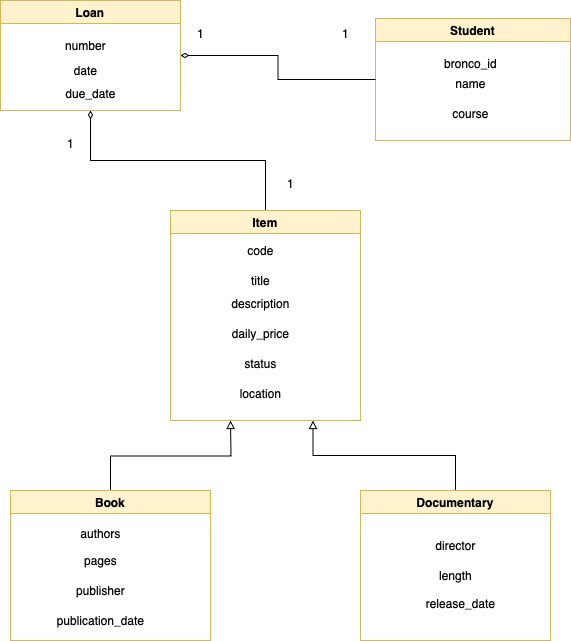

The diagram above was exported from draw.io. Its source (the exported page's mxGraphModel, read from the mxfile embedded in the PNG):
<mxGraphModel dx="984" dy="667" grid="1" gridSize="10" guides="1" tooltips="1" connect="1" arrows="1" fold="1" page="1" pageScale="1" pageWidth="850" pageHeight="1100" math="0" shadow="0">
  <root>
    <mxCell id="0" />
    <mxCell id="1" parent="0" />
    <mxCell id="wTbuUublP3CUo9RuaERG-1" value="Student" style="swimlane;whiteSpace=wrap;html=1;fillColor=#fff2cc;strokeColor=#d6b656;" parent="1" vertex="1">
      <mxGeometry x="425" y="98" width="195" height="122" as="geometry">
        <mxRectangle x="320" y="210" width="90" height="30" as="alternateBounds" />
      </mxGeometry>
    </mxCell>
    <mxCell id="wTbuUublP3CUo9RuaERG-7" value="name" style="text;html=1;align=center;verticalAlign=middle;resizable=0;points=[];autosize=1;strokeColor=none;fillColor=none;" parent="wTbuUublP3CUo9RuaERG-1" vertex="1">
      <mxGeometry x="70" y="50" width="50" height="30" as="geometry" />
    </mxCell>
    <mxCell id="6YYBpAp1T_IyO7PGqdv9-1" value="bronco_id" style="text;html=1;align=center;verticalAlign=middle;resizable=0;points=[];autosize=1;strokeColor=none;fillColor=none;" parent="wTbuUublP3CUo9RuaERG-1" vertex="1">
      <mxGeometry x="55" y="30" width="80" height="30" as="geometry" />
    </mxCell>
    <mxCell id="6YYBpAp1T_IyO7PGqdv9-3" value="course" style="text;html=1;align=center;verticalAlign=middle;resizable=0;points=[];autosize=1;strokeColor=none;fillColor=none;" parent="wTbuUublP3CUo9RuaERG-1" vertex="1">
      <mxGeometry x="65" y="80" width="60" height="30" as="geometry" />
    </mxCell>
    <mxCell id="ZKemoDgkjOs0aR_X4RYM-13" style="edgeStyle=orthogonalEdgeStyle;rounded=0;orthogonalLoop=1;jettySize=auto;html=1;exitX=0.5;exitY=0;exitDx=0;exitDy=0;endArrow=block;endFill=0;" parent="1" source="wTbuUublP3CUo9RuaERG-3" edge="1">
      <mxGeometry relative="1" as="geometry">
        <mxPoint x="280" y="500" as="targetPoint" />
      </mxGeometry>
    </mxCell>
    <mxCell id="wTbuUublP3CUo9RuaERG-3" value="Book" style="swimlane;whiteSpace=wrap;html=1;fillColor=#fff2cc;strokeColor=#d6b656;" parent="1" vertex="1">
      <mxGeometry x="60" y="570" width="200" height="150" as="geometry">
        <mxRectangle x="320" y="210" width="90" height="30" as="alternateBounds" />
      </mxGeometry>
    </mxCell>
    <mxCell id="ZKemoDgkjOs0aR_X4RYM-4" value="pages" style="text;html=1;align=center;verticalAlign=middle;resizable=0;points=[];autosize=1;strokeColor=none;fillColor=none;" parent="wTbuUublP3CUo9RuaERG-3" vertex="1">
      <mxGeometry x="60" y="55" width="60" height="30" as="geometry" />
    </mxCell>
    <mxCell id="ZKemoDgkjOs0aR_X4RYM-5" value="publisher" style="text;html=1;align=center;verticalAlign=middle;resizable=0;points=[];autosize=1;strokeColor=none;fillColor=none;" parent="wTbuUublP3CUo9RuaERG-3" vertex="1">
      <mxGeometry x="55" y="85" width="70" height="30" as="geometry" />
    </mxCell>
    <mxCell id="ZKemoDgkjOs0aR_X4RYM-6" value="publication_date" style="text;html=1;align=center;verticalAlign=middle;resizable=0;points=[];autosize=1;strokeColor=none;fillColor=none;" parent="wTbuUublP3CUo9RuaERG-3" vertex="1">
      <mxGeometry x="35" y="115" width="110" height="30" as="geometry" />
    </mxCell>
    <mxCell id="ZKemoDgkjOs0aR_X4RYM-14" style="edgeStyle=orthogonalEdgeStyle;rounded=0;orthogonalLoop=1;jettySize=auto;html=1;exitX=0.5;exitY=0;exitDx=0;exitDy=0;entryX=0.75;entryY=1;entryDx=0;entryDy=0;endArrow=block;endFill=0;" parent="1" source="wTbuUublP3CUo9RuaERG-4" target="wTbuUublP3CUo9RuaERG-11" edge="1">
      <mxGeometry relative="1" as="geometry" />
    </mxCell>
    <mxCell id="wTbuUublP3CUo9RuaERG-4" value="Documentary" style="swimlane;whiteSpace=wrap;html=1;fillColor=#fff2cc;strokeColor=#d6b656;" parent="1" vertex="1">
      <mxGeometry x="410" y="570" width="190" height="150" as="geometry">
        <mxRectangle x="320" y="210" width="90" height="30" as="alternateBounds" />
      </mxGeometry>
    </mxCell>
    <mxCell id="ZKemoDgkjOs0aR_X4RYM-7" value="director" style="text;html=1;align=center;verticalAlign=middle;resizable=0;points=[];autosize=1;strokeColor=none;fillColor=none;" parent="wTbuUublP3CUo9RuaERG-4" vertex="1">
      <mxGeometry x="65" y="40" width="60" height="30" as="geometry" />
    </mxCell>
    <mxCell id="ZKemoDgkjOs0aR_X4RYM-11" value="length" style="text;html=1;align=center;verticalAlign=middle;resizable=0;points=[];autosize=1;strokeColor=none;fillColor=none;" parent="wTbuUublP3CUo9RuaERG-4" vertex="1">
      <mxGeometry x="65" y="70" width="60" height="30" as="geometry" />
    </mxCell>
    <mxCell id="ZKemoDgkjOs0aR_X4RYM-16" style="edgeStyle=orthogonalEdgeStyle;rounded=0;orthogonalLoop=1;jettySize=auto;html=1;exitX=1;exitY=0.5;exitDx=0;exitDy=0;entryX=0;entryY=0.5;entryDx=0;entryDy=0;startArrow=diamondThin;startFill=0;endArrow=none;endFill=0;" parent="1" source="wTbuUublP3CUo9RuaERG-5" target="wTbuUublP3CUo9RuaERG-1" edge="1">
      <mxGeometry relative="1" as="geometry" />
    </mxCell>
    <mxCell id="ZKemoDgkjOs0aR_X4RYM-17" style="edgeStyle=orthogonalEdgeStyle;rounded=0;orthogonalLoop=1;jettySize=auto;html=1;exitX=0.5;exitY=1;exitDx=0;exitDy=0;entryX=0.5;entryY=0;entryDx=0;entryDy=0;startArrow=diamondThin;startFill=0;endArrow=none;endFill=0;" parent="1" source="wTbuUublP3CUo9RuaERG-5" target="wTbuUublP3CUo9RuaERG-11" edge="1">
      <mxGeometry relative="1" as="geometry" />
    </mxCell>
    <mxCell id="wTbuUublP3CUo9RuaERG-5" value="Loan" style="swimlane;whiteSpace=wrap;html=1;fillColor=#fff2cc;strokeColor=#d6b656;" parent="1" vertex="1">
      <mxGeometry x="50" y="80" width="180" height="110" as="geometry">
        <mxRectangle x="320" y="210" width="90" height="30" as="alternateBounds" />
      </mxGeometry>
    </mxCell>
    <mxCell id="wTbuUublP3CUo9RuaERG-8" value="number" style="text;html=1;align=center;verticalAlign=middle;resizable=0;points=[];autosize=1;strokeColor=none;fillColor=none;" parent="wTbuUublP3CUo9RuaERG-5" vertex="1">
      <mxGeometry x="55" y="30" width="60" height="30" as="geometry" />
    </mxCell>
    <mxCell id="wTbuUublP3CUo9RuaERG-9" value="date" style="text;html=1;align=center;verticalAlign=middle;resizable=0;points=[];autosize=1;strokeColor=none;fillColor=none;" parent="wTbuUublP3CUo9RuaERG-5" vertex="1">
      <mxGeometry x="60" y="55" width="50" height="30" as="geometry" />
    </mxCell>
    <mxCell id="wTbuUublP3CUo9RuaERG-10" value="due_date" style="text;html=1;align=center;verticalAlign=middle;resizable=0;points=[];autosize=1;strokeColor=none;fillColor=none;" parent="wTbuUublP3CUo9RuaERG-5" vertex="1">
      <mxGeometry x="55" y="78" width="70" height="30" as="geometry" />
    </mxCell>
    <mxCell id="wTbuUublP3CUo9RuaERG-11" value="Item" style="swimlane;whiteSpace=wrap;html=1;fillColor=#fff2cc;strokeColor=#d6b656;" parent="1" vertex="1">
      <mxGeometry x="220" y="290" width="190" height="210" as="geometry">
        <mxRectangle x="320" y="210" width="90" height="30" as="alternateBounds" />
      </mxGeometry>
    </mxCell>
    <mxCell id="wTbuUublP3CUo9RuaERG-12" value="code" style="text;html=1;align=center;verticalAlign=middle;resizable=0;points=[];autosize=1;strokeColor=none;fillColor=none;" parent="wTbuUublP3CUo9RuaERG-11" vertex="1">
      <mxGeometry x="65" y="25" width="50" height="30" as="geometry" />
    </mxCell>
    <mxCell id="wTbuUublP3CUo9RuaERG-13" value="title" style="text;html=1;align=center;verticalAlign=middle;resizable=0;points=[];autosize=1;strokeColor=none;fillColor=none;" parent="wTbuUublP3CUo9RuaERG-11" vertex="1">
      <mxGeometry x="70" y="55" width="40" height="30" as="geometry" />
    </mxCell>
    <mxCell id="wTbuUublP3CUo9RuaERG-14" value="description" style="text;html=1;align=center;verticalAlign=middle;resizable=0;points=[];autosize=1;strokeColor=none;fillColor=none;" parent="wTbuUublP3CUo9RuaERG-11" vertex="1">
      <mxGeometry x="50" y="78" width="80" height="30" as="geometry" />
    </mxCell>
    <mxCell id="ZKemoDgkjOs0aR_X4RYM-1" value="daily_price" style="text;html=1;align=center;verticalAlign=middle;resizable=0;points=[];autosize=1;strokeColor=none;fillColor=none;" parent="wTbuUublP3CUo9RuaERG-11" vertex="1">
      <mxGeometry x="50" y="108" width="80" height="30" as="geometry" />
    </mxCell>
    <mxCell id="ZKemoDgkjOs0aR_X4RYM-2" value="status" style="text;html=1;align=center;verticalAlign=middle;resizable=0;points=[];autosize=1;strokeColor=none;fillColor=none;" parent="wTbuUublP3CUo9RuaERG-11" vertex="1">
      <mxGeometry x="60" y="138" width="60" height="30" as="geometry" />
    </mxCell>
    <mxCell id="ZKemoDgkjOs0aR_X4RYM-10" value="location" style="text;html=1;align=center;verticalAlign=middle;resizable=0;points=[];autosize=1;strokeColor=none;fillColor=none;" parent="wTbuUublP3CUo9RuaERG-11" vertex="1">
      <mxGeometry x="60" y="168" width="60" height="30" as="geometry" />
    </mxCell>
    <mxCell id="ZKemoDgkjOs0aR_X4RYM-3" value="authors" style="text;html=1;align=center;verticalAlign=middle;resizable=0;points=[];autosize=1;strokeColor=none;fillColor=none;" parent="1" vertex="1">
      <mxGeometry x="120" y="598" width="60" height="30" as="geometry" />
    </mxCell>
    <mxCell id="ZKemoDgkjOs0aR_X4RYM-12" value="release_date" style="text;html=1;align=center;verticalAlign=middle;resizable=0;points=[];autosize=1;strokeColor=none;fillColor=none;" parent="1" vertex="1">
      <mxGeometry x="465" y="668" width="90" height="30" as="geometry" />
    </mxCell>
    <mxCell id="ZKemoDgkjOs0aR_X4RYM-21" value="1" style="text;html=1;align=center;verticalAlign=middle;resizable=0;points=[];autosize=1;strokeColor=none;fillColor=none;" parent="1" vertex="1">
      <mxGeometry x="380" y="98" width="30" height="30" as="geometry" />
    </mxCell>
    <mxCell id="ZKemoDgkjOs0aR_X4RYM-22" value="1" style="text;html=1;align=center;verticalAlign=middle;resizable=0;points=[];autosize=1;strokeColor=none;fillColor=none;" parent="1" vertex="1">
      <mxGeometry x="235" y="98" width="30" height="30" as="geometry" />
    </mxCell>
    <mxCell id="ZKemoDgkjOs0aR_X4RYM-23" value="1" style="text;html=1;align=center;verticalAlign=middle;resizable=0;points=[];autosize=1;strokeColor=none;fillColor=none;" parent="1" vertex="1">
      <mxGeometry x="105" y="208" width="30" height="30" as="geometry" />
    </mxCell>
    <mxCell id="ZKemoDgkjOs0aR_X4RYM-24" value="1" style="text;html=1;align=center;verticalAlign=middle;resizable=0;points=[];autosize=1;strokeColor=none;fillColor=none;" parent="1" vertex="1">
      <mxGeometry x="325" y="248" width="30" height="30" as="geometry" />
    </mxCell>
  </root>
</mxGraphModel>